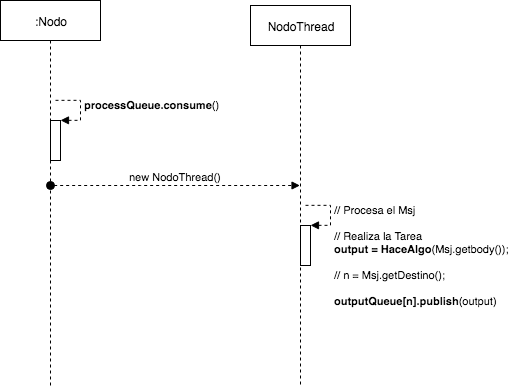

The diagram above was exported from draw.io. Its source (the exported page's mxGraphModel, read from the mxfile embedded in the PNG):
<mxGraphModel dx="765" dy="606" grid="1" gridSize="10" guides="1" tooltips="1" connect="1" arrows="1" fold="1" page="1" pageScale="1" pageWidth="850" pageHeight="1100" math="0" shadow="0">
  <root>
    <mxCell id="FglclGPu0GkIazK9UVby-0" />
    <mxCell id="FglclGPu0GkIazK9UVby-1" parent="FglclGPu0GkIazK9UVby-0" />
    <mxCell id="FglclGPu0GkIazK9UVby-2" value=":Nodo" style="shape=umlLifeline;perimeter=lifelinePerimeter;whiteSpace=wrap;html=1;container=1;collapsible=0;recursiveResize=0;outlineConnect=0;" parent="FglclGPu0GkIazK9UVby-1" vertex="1">
      <mxGeometry x="160" y="95" width="100" height="385" as="geometry" />
    </mxCell>
    <mxCell id="HMtDJTVO41nYHKegjfsN-0" value="" style="html=1;points=[];perimeter=orthogonalPerimeter;" parent="FglclGPu0GkIazK9UVby-2" vertex="1">
      <mxGeometry x="50" y="120" width="10" height="40" as="geometry" />
    </mxCell>
    <mxCell id="HMtDJTVO41nYHKegjfsN-1" value="&lt;b&gt;processQueue.consume&lt;/b&gt;()&lt;br&gt;" style="edgeStyle=orthogonalEdgeStyle;html=1;align=left;spacingLeft=2;endArrow=block;rounded=0;entryX=1;entryY=0;dashed=1;" parent="FglclGPu0GkIazK9UVby-2" target="HMtDJTVO41nYHKegjfsN-0" edge="1">
      <mxGeometry x="-0.2308" y="-5" relative="1" as="geometry">
        <mxPoint x="55" y="100" as="sourcePoint" />
        <Array as="points">
          <mxPoint x="80" y="100" />
        </Array>
        <mxPoint x="5" y="5" as="offset" />
      </mxGeometry>
    </mxCell>
    <mxCell id="HMtDJTVO41nYHKegjfsN-2" value="NodoThread" style="shape=umlLifeline;perimeter=lifelinePerimeter;whiteSpace=wrap;html=1;container=1;collapsible=0;recursiveResize=0;outlineConnect=0;" parent="FglclGPu0GkIazK9UVby-1" vertex="1">
      <mxGeometry x="410" y="100" width="100" height="380" as="geometry" />
    </mxCell>
    <mxCell id="HMtDJTVO41nYHKegjfsN-6" value="" style="html=1;points=[];perimeter=orthogonalPerimeter;" parent="HMtDJTVO41nYHKegjfsN-2" vertex="1">
      <mxGeometry x="50" y="220" width="10" height="40" as="geometry" />
    </mxCell>
    <mxCell id="HMtDJTVO41nYHKegjfsN-7" value="// Procesa el Msj&lt;br&gt;&lt;br&gt;// Realiza la Tarea&amp;nbsp;&lt;br&gt;&lt;b&gt;output = HaceAlgo&lt;/b&gt;(Msj.getbody());&lt;br&gt;&lt;br&gt;// n = Msj.getDestino();&lt;br&gt;&lt;br&gt;&lt;b&gt;outputQueue[n].publish&lt;/b&gt;(output)" style="edgeStyle=orthogonalEdgeStyle;html=1;align=left;spacingLeft=2;endArrow=block;rounded=0;entryX=1;entryY=0;dashed=1;" parent="HMtDJTVO41nYHKegjfsN-2" target="HMtDJTVO41nYHKegjfsN-6" edge="1">
      <mxGeometry x="0.3846" y="30" relative="1" as="geometry">
        <mxPoint x="55" y="200" as="sourcePoint" />
        <Array as="points">
          <mxPoint x="80" y="200" />
        </Array>
        <mxPoint as="offset" />
      </mxGeometry>
    </mxCell>
    <mxCell id="HMtDJTVO41nYHKegjfsN-9" value="new NodoThread()" style="html=1;verticalAlign=bottom;startArrow=oval;startFill=1;endArrow=block;startSize=8;dashed=1;" parent="FglclGPu0GkIazK9UVby-1" target="HMtDJTVO41nYHKegjfsN-2" edge="1" source="FglclGPu0GkIazK9UVby-2">
      <mxGeometry width="60" relative="1" as="geometry">
        <mxPoint x="210" y="340" as="sourcePoint" />
        <mxPoint x="270" y="340" as="targetPoint" />
        <Array as="points">
          <mxPoint x="240" y="280" />
          <mxPoint x="290" y="280" />
          <mxPoint x="430" y="280" />
        </Array>
      </mxGeometry>
    </mxCell>
  </root>
</mxGraphModel>